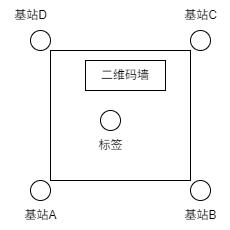

The diagram above was exported from draw.io. Its source (the exported page's mxGraphModel, read from the mxfile embedded in the PNG):
<mxGraphModel dx="516" dy="851" grid="1" gridSize="10" guides="1" tooltips="1" connect="1" arrows="1" fold="1" page="1" pageScale="1" pageWidth="827" pageHeight="1169" background="#ffffff" math="0" shadow="0">
  <root>
    <mxCell id="0" />
    <mxCell id="1" parent="0" />
    <mxCell id="2" value="" style="rounded=0;whiteSpace=wrap;html=1;" vertex="1" parent="1">
      <mxGeometry x="210" y="330" width="140" height="130" as="geometry" />
    </mxCell>
    <mxCell id="3" value="" style="ellipse;whiteSpace=wrap;html=1;" vertex="1" parent="1">
      <mxGeometry x="190" y="460" width="20" height="20" as="geometry" />
    </mxCell>
    <mxCell id="4" value="基站A" style="text;html=1;align=center;verticalAlign=middle;resizable=0;points=[];autosize=1;strokeColor=none;fillColor=none;" vertex="1" parent="1">
      <mxGeometry x="170" y="480" width="60" height="30" as="geometry" />
    </mxCell>
    <mxCell id="5" value="" style="ellipse;whiteSpace=wrap;html=1;" vertex="1" parent="1">
      <mxGeometry x="350" y="460" width="20" height="20" as="geometry" />
    </mxCell>
    <mxCell id="6" value="基站B" style="text;html=1;align=center;verticalAlign=middle;resizable=0;points=[];autosize=1;strokeColor=none;fillColor=none;" vertex="1" parent="1">
      <mxGeometry x="330" y="480" width="60" height="30" as="geometry" />
    </mxCell>
    <mxCell id="7" value="" style="ellipse;whiteSpace=wrap;html=1;" vertex="1" parent="1">
      <mxGeometry x="350" y="310" width="20" height="20" as="geometry" />
    </mxCell>
    <mxCell id="8" value="基站C" style="text;html=1;align=center;verticalAlign=middle;resizable=0;points=[];autosize=1;strokeColor=none;fillColor=none;" vertex="1" parent="1">
      <mxGeometry x="330" y="280" width="60" height="30" as="geometry" />
    </mxCell>
    <mxCell id="9" value="" style="ellipse;whiteSpace=wrap;html=1;" vertex="1" parent="1">
      <mxGeometry x="190" y="310" width="20" height="20" as="geometry" />
    </mxCell>
    <mxCell id="10" value="基站D" style="text;html=1;align=center;verticalAlign=middle;resizable=0;points=[];autosize=1;strokeColor=none;fillColor=none;" vertex="1" parent="1">
      <mxGeometry x="160" y="280" width="60" height="30" as="geometry" />
    </mxCell>
    <mxCell id="11" value="" style="ellipse;whiteSpace=wrap;html=1;" vertex="1" parent="1">
      <mxGeometry x="260" y="390" width="20" height="20" as="geometry" />
    </mxCell>
    <mxCell id="12" value="标签" style="text;html=1;align=center;verticalAlign=middle;resizable=0;points=[];autosize=1;strokeColor=none;fillColor=none;" vertex="1" parent="1">
      <mxGeometry x="245" y="410" width="50" height="30" as="geometry" />
    </mxCell>
    <mxCell id="13" value="二维码墙" style="rounded=0;whiteSpace=wrap;html=1;" vertex="1" parent="1">
      <mxGeometry x="245" y="340" width="80" height="30" as="geometry" />
    </mxCell>
  </root>
</mxGraphModel>